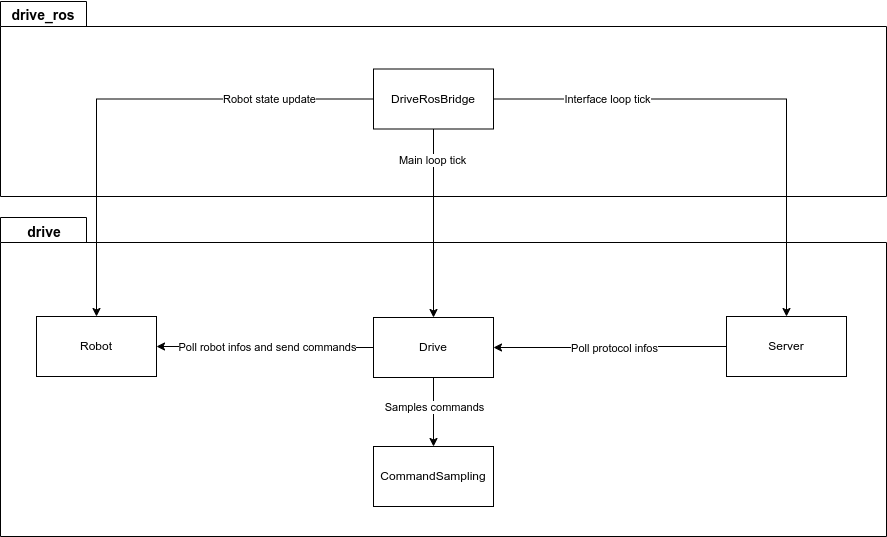

The diagram above was exported from draw.io. Its source (the exported page's mxGraphModel, read from the mxfile embedded in the PNG):
<mxGraphModel dx="1368" dy="762" grid="1" gridSize="10" guides="1" tooltips="1" connect="1" arrows="1" fold="1" page="1" pageScale="1" pageWidth="850" pageHeight="1100" math="0" shadow="0">
  <root>
    <mxCell id="0" />
    <mxCell id="1" parent="0" />
    <mxCell id="BYAtna9E1LuiNs82rMOY-29" value="" style="shape=folder;fontStyle=1;spacingTop=10;tabWidth=86;tabHeight=25;tabPosition=left;html=1;whiteSpace=wrap;" vertex="1" parent="1">
      <mxGeometry x="54" y="261" width="886" height="319" as="geometry" />
    </mxCell>
    <mxCell id="BYAtna9E1LuiNs82rMOY-30" value="&lt;font style=&quot;font-size: 14px;&quot;&gt;&lt;b style=&quot;&quot;&gt;drive&lt;/b&gt;&lt;/font&gt;" style="text;html=1;align=center;verticalAlign=middle;whiteSpace=wrap;rounded=0;" vertex="1" parent="1">
      <mxGeometry x="68" y="261" width="60" height="30" as="geometry" />
    </mxCell>
    <mxCell id="BYAtna9E1LuiNs82rMOY-26" value="" style="shape=folder;fontStyle=1;spacingTop=10;tabWidth=86;tabHeight=25;tabPosition=left;html=1;whiteSpace=wrap;" vertex="1" parent="1">
      <mxGeometry x="54" y="45" width="886" height="195" as="geometry" />
    </mxCell>
    <mxCell id="BYAtna9E1LuiNs82rMOY-17" style="edgeStyle=orthogonalEdgeStyle;rounded=0;orthogonalLoop=1;jettySize=auto;html=1;exitX=1;exitY=0.5;exitDx=0;exitDy=0;entryX=0.5;entryY=0;entryDx=0;entryDy=0;" edge="1" parent="1" source="BYAtna9E1LuiNs82rMOY-3" target="BYAtna9E1LuiNs82rMOY-15">
      <mxGeometry relative="1" as="geometry" />
    </mxCell>
    <mxCell id="BYAtna9E1LuiNs82rMOY-18" value="Interface loop tick" style="edgeLabel;html=1;align=center;verticalAlign=middle;resizable=0;points=[];" vertex="1" connectable="0" parent="BYAtna9E1LuiNs82rMOY-17">
      <mxGeometry x="-0.4627" relative="1" as="geometry">
        <mxPoint x="-24" as="offset" />
      </mxGeometry>
    </mxCell>
    <mxCell id="BYAtna9E1LuiNs82rMOY-19" style="edgeStyle=orthogonalEdgeStyle;rounded=0;orthogonalLoop=1;jettySize=auto;html=1;exitX=0;exitY=0.5;exitDx=0;exitDy=0;" edge="1" parent="1" source="BYAtna9E1LuiNs82rMOY-3" target="BYAtna9E1LuiNs82rMOY-4">
      <mxGeometry relative="1" as="geometry" />
    </mxCell>
    <mxCell id="BYAtna9E1LuiNs82rMOY-20" value="Robot state update" style="edgeLabel;html=1;align=center;verticalAlign=middle;resizable=0;points=[];" vertex="1" connectable="0" parent="BYAtna9E1LuiNs82rMOY-19">
      <mxGeometry x="-0.5721" y="5" relative="1" as="geometry">
        <mxPoint x="1" y="-5" as="offset" />
      </mxGeometry>
    </mxCell>
    <mxCell id="BYAtna9E1LuiNs82rMOY-31" style="edgeStyle=orthogonalEdgeStyle;rounded=0;orthogonalLoop=1;jettySize=auto;html=1;exitX=0.5;exitY=1;exitDx=0;exitDy=0;entryX=0.5;entryY=0;entryDx=0;entryDy=0;" edge="1" parent="1" source="BYAtna9E1LuiNs82rMOY-3" target="BYAtna9E1LuiNs82rMOY-5">
      <mxGeometry relative="1" as="geometry" />
    </mxCell>
    <mxCell id="BYAtna9E1LuiNs82rMOY-32" value="Main loop tick" style="edgeLabel;html=1;align=center;verticalAlign=middle;resizable=0;points=[];" vertex="1" connectable="0" parent="BYAtna9E1LuiNs82rMOY-31">
      <mxGeometry x="-0.7833" y="1" relative="1" as="geometry">
        <mxPoint x="-3" y="11" as="offset" />
      </mxGeometry>
    </mxCell>
    <mxCell id="BYAtna9E1LuiNs82rMOY-3" value="DriveRosBridge" style="rounded=0;whiteSpace=wrap;html=1;" vertex="1" parent="1">
      <mxGeometry x="427" y="112.5" width="120" height="60" as="geometry" />
    </mxCell>
    <mxCell id="BYAtna9E1LuiNs82rMOY-4" value="Robot" style="rounded=0;whiteSpace=wrap;html=1;" vertex="1" parent="1">
      <mxGeometry x="90" y="360" width="120" height="60" as="geometry" />
    </mxCell>
    <mxCell id="BYAtna9E1LuiNs82rMOY-14" style="edgeStyle=orthogonalEdgeStyle;rounded=0;orthogonalLoop=1;jettySize=auto;html=1;exitX=0.5;exitY=1;exitDx=0;exitDy=0;" edge="1" parent="1" source="BYAtna9E1LuiNs82rMOY-5" target="BYAtna9E1LuiNs82rMOY-12">
      <mxGeometry relative="1" as="geometry" />
    </mxCell>
    <mxCell id="BYAtna9E1LuiNs82rMOY-33" value="Samples commands" style="edgeLabel;html=1;align=center;verticalAlign=middle;resizable=0;points=[];" vertex="1" connectable="0" parent="BYAtna9E1LuiNs82rMOY-14">
      <mxGeometry x="-0.1594" relative="1" as="geometry">
        <mxPoint as="offset" />
      </mxGeometry>
    </mxCell>
    <mxCell id="BYAtna9E1LuiNs82rMOY-22" style="edgeStyle=orthogonalEdgeStyle;rounded=0;orthogonalLoop=1;jettySize=auto;html=1;exitX=0;exitY=0.5;exitDx=0;exitDy=0;" edge="1" parent="1" source="BYAtna9E1LuiNs82rMOY-5" target="BYAtna9E1LuiNs82rMOY-4">
      <mxGeometry relative="1" as="geometry" />
    </mxCell>
    <mxCell id="BYAtna9E1LuiNs82rMOY-35" value="Poll robot infos and send commands" style="edgeLabel;html=1;align=center;verticalAlign=middle;resizable=0;points=[];" vertex="1" connectable="0" parent="BYAtna9E1LuiNs82rMOY-22">
      <mxGeometry x="0.3" y="-1" relative="1" as="geometry">
        <mxPoint x="34" y="1" as="offset" />
      </mxGeometry>
    </mxCell>
    <mxCell id="BYAtna9E1LuiNs82rMOY-5" value="Drive" style="rounded=0;whiteSpace=wrap;html=1;" vertex="1" parent="1">
      <mxGeometry x="427" y="361" width="120" height="60" as="geometry" />
    </mxCell>
    <mxCell id="BYAtna9E1LuiNs82rMOY-12" value="CommandSampling" style="rounded=0;whiteSpace=wrap;html=1;" vertex="1" parent="1">
      <mxGeometry x="427" y="490" width="120" height="60" as="geometry" />
    </mxCell>
    <mxCell id="BYAtna9E1LuiNs82rMOY-21" style="edgeStyle=orthogonalEdgeStyle;rounded=0;orthogonalLoop=1;jettySize=auto;html=1;exitX=0;exitY=0.5;exitDx=0;exitDy=0;entryX=1;entryY=0.5;entryDx=0;entryDy=0;" edge="1" parent="1" source="BYAtna9E1LuiNs82rMOY-15" target="BYAtna9E1LuiNs82rMOY-5">
      <mxGeometry relative="1" as="geometry" />
    </mxCell>
    <mxCell id="BYAtna9E1LuiNs82rMOY-34" value="Poll protocol infos" style="edgeLabel;html=1;align=center;verticalAlign=middle;resizable=0;points=[];" vertex="1" connectable="0" parent="BYAtna9E1LuiNs82rMOY-21">
      <mxGeometry x="0.025" relative="1" as="geometry">
        <mxPoint x="6" as="offset" />
      </mxGeometry>
    </mxCell>
    <mxCell id="BYAtna9E1LuiNs82rMOY-15" value="Server" style="rounded=0;whiteSpace=wrap;html=1;" vertex="1" parent="1">
      <mxGeometry x="780" y="360" width="120" height="60" as="geometry" />
    </mxCell>
    <mxCell id="BYAtna9E1LuiNs82rMOY-27" value="&lt;font style=&quot;font-size: 14px;&quot;&gt;&lt;b style=&quot;&quot;&gt;drive_ros&lt;/b&gt;&lt;/font&gt;" style="text;html=1;align=center;verticalAlign=middle;whiteSpace=wrap;rounded=0;" vertex="1" parent="1">
      <mxGeometry x="67" y="44" width="60" height="30" as="geometry" />
    </mxCell>
  </root>
</mxGraphModel>